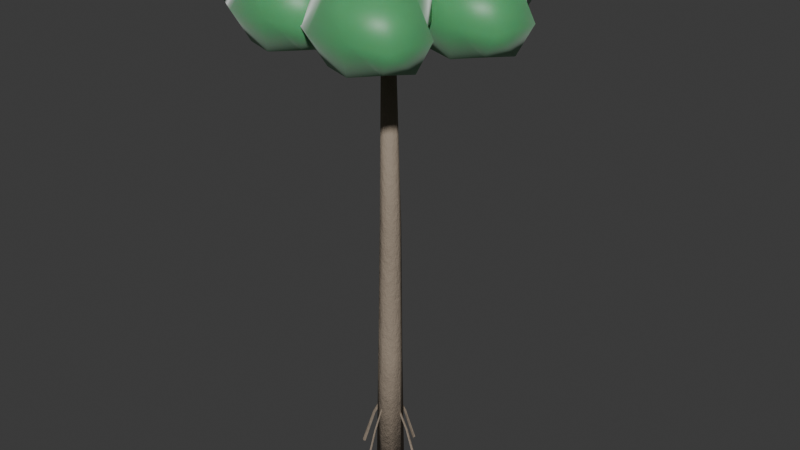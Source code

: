 # Source: canopy_rainforest_dipterocarp.blend  (saved by Blender 5.2.44; exported with 4.5.12 LTS)
import bpy
from mathutils import Matrix  # noqa: F401  (used for matrix-valued properties, if any)

bpy.ops.wm.read_factory_settings(use_empty=True)
scene = bpy.context.scene
scene.name = 'Scene'

# ---- collections
col_collection = bpy.data.collections.new('Collection'); scene.collection.children.link(col_collection)

# ---- materials (node trees are filled in below, after node groups)
mat_m_dipt_bark = bpy.data.materials.new('M_Dipt_Bark')
mat_m_dipt_foliage = bpy.data.materials.new('M_Dipt_Foliage')

# ---- material node trees
mat_m_dipt_bark.use_nodes = True; mat_m_dipt_bark.node_tree.nodes.clear()
_N = mat_m_dipt_bark.node_tree.nodes; _L = mat_m_dipt_bark.node_tree.links
n0 = _N.new('ShaderNodeBsdfPrincipled'); n0.name = 'Principled BSDF'; n0.location = (200, 0)
n0.inputs[0].default_value = (0.32, 0.26, 0.2, 1.0)
n0.inputs[2].default_value = 0.88
n0.inputs[10].default_value = 0.005
n0.inputs[13].default_value = 0.25
n1 = _N.new('ShaderNodeTexNoise'); n1.name = 'Noise Texture'; n1.location = (-400, -150)
n1.width = 160
n1.inputs[2].default_value = 18.0
n1.inputs[3].default_value = 6.0
n1.inputs[4].default_value = 0.75
n2 = _N.new('ShaderNodeBump'); n2.name = 'Bump'; n2.location = (-100, -150)
n2.inputs[0].default_value = 0.6
n2.inputs[1].default_value = 0.15
n3 = _N.new('ShaderNodeOutputMaterial'); n3.name = 'Material Output'; n3.location = (500, 0)
_L.new(n1.outputs[0], n2.inputs[3])
_L.new(n2.outputs[0], n0.inputs[5])
_L.new(n0.outputs[0], n3.inputs[0])
n3.is_active_output = True
mat_m_dipt_foliage.use_nodes = True; mat_m_dipt_foliage.node_tree.nodes.clear()
_N = mat_m_dipt_foliage.node_tree.nodes; _L = mat_m_dipt_foliage.node_tree.links
n0 = _N.new('ShaderNodeBsdfPrincipled'); n0.name = 'Principled BSDF'; n0.location = (200, 0)
n0.inputs[0].default_value = (0.08, 0.38, 0.14, 1.0)
n0.inputs[2].default_value = 0.45
n0.inputs[8].default_value = 0.38
n0.inputs[10].default_value = 0.03
n0.inputs[24].default_value = 0.4
n1 = _N.new('ShaderNodeOutputMaterial'); n1.name = 'Material Output'; n1.location = (500, 0)
_L.new(n0.outputs[0], n1.inputs[0])
n1.is_active_output = True

# ---- world
world_world = bpy.data.worlds.new('World'); scene.world = world_world
world_world.use_nodes = True; world_world.node_tree.nodes.clear()
_N = world_world.node_tree.nodes; _L = world_world.node_tree.links
n0 = _N.new('ShaderNodeOutputWorld'); n0.name = 'World Output'; n0.location = (200, 100)
n1 = _N.new('ShaderNodeBackground'); n1.name = 'Background'; n1.location = (-200, 100)
n1.inputs[0].default_value = (0.05088, 0.05088, 0.05088, 1.0)
_L.new(n1.outputs[0], n0.inputs[0])
n0.is_active_output = True
world_world.color = (0.05088, 0.05088, 0.05088)
world_world.sun_shadow_jitter_overblur = 0.0

# ---- meshes
me_flora_dipterocarp_mesh = bpy.data.meshes.new('Flora_Dipterocarp_Mesh')
me_flora_dipterocarp_mesh.from_pydata([(-0.45, 0.0, 0.0045), (-0.3182, -0.3182, 0.0007956), (-3.375e-05, -0.45, -0.003375), (0.3182, -0.3182, -0.005568), (0.45, -5.511e-17, -0.0045), (0.3182, 0.3182, -0.0007956), (3.375e-05, 0.45, 0.003375), (-0.3182, 0.3182, 0.005568), (-0.34, -0.03001, 4.001), (-0.2287, -0.2987, 4.002), (0.04001, -0.41, 4.001), (0.3087, -0.2987, 4.0), (0.42, -0.02999, 3.999), (0.3087, 0.2387, 3.998), (0.03999, 0.35, 3.999), (-0.2287, 0.2387, 4.0), (-0.3, 0.02998, 8.499), (-0.2063, -0.1963, 8.5), (0.02001, -0.29, 8.501), (0.2463, -0.1963, 8.502), (0.34, 0.03002, 8.501), (0.2463, 0.2563, 8.5), (0.01999, 0.35, 8.499), (-0.2063, 0.2563, 8.498), (-0.22, -1.077e-05, 13.5), (-0.1556, -0.1556, 13.5), (1.605e-05, -0.22, 13.5), (0.1556, -0.1556, 13.5), (0.22, 1.077e-05, 13.5), (0.1556, 0.1556, 13.5), (-1.605e-05, 0.22, 13.5), (-0.1556, 0.1556, 13.5), (0.0, 0.0, 0.0), (0.0, 0.0, 13.5), (0.03557, -0.02, 2.818), (0.0, 0.0, 2.8), (-0.03557, -0.02, 2.782), (0.766, -0.03, 1.42), (0.72, 0.0, 1.4), (0.674, -0.03, 1.38), (1.257, -0.04, 0.01946), (1.2, 0.0, 0.0), (1.143, -0.04, -0.01946), (0.02, 0.03557, 2.818), (0.0, 0.0, 2.8), (0.02, -0.03557, 2.782), (0.03, 0.766, 1.42), (4.409e-17, 0.72, 1.4), (0.03, 0.674, 1.38), (0.04, 1.257, 0.01946), (7.348e-17, 1.2, 0.0), (0.04, 1.143, -0.01946), (-0.03557, 0.02, 2.818), (0.0, 0.0, 2.8), (0.03557, 0.02, 2.782), (-0.766, 0.03, 1.42), (-0.72, 8.817e-17, 1.4), (-0.674, 0.03, 1.38), (-1.257, 0.04, 0.01946), (-1.2, 1.47e-16, 0.0), (-1.143, 0.04, -0.01946), (-0.02, -0.03557, 2.818), (0.0, 0.0, 2.8), (-0.02, 0.03557, 2.782), (-0.03, -0.766, 1.42), (-1.323e-16, -0.72, 1.4), (-0.03, -0.674, 1.38), (-0.04, -1.257, 0.01946), (-2.204e-16, -1.2, 0.0), (-0.04, -1.143, -0.01946), (0.02969, -0.1163, 13.5), (0.06878, -0.02071, 13.4), (0.01282, 0.1035, 13.44), (-0.06086, 0.08466, 13.56), (-0.05043, -0.05115, 13.6), (1.231, 0.2317, 14.3), (1.253, 0.2945, 14.23), (1.217, 0.3776, 14.26), (1.173, 0.3663, 14.34), (1.181, 0.2761, 14.37), (2.43, 0.5894, 14.9), (2.437, 0.6126, 14.87), (2.424, 0.6439, 14.88), (2.409, 0.6401, 14.92), (2.413, 0.6065, 14.93), (0.0, 0.0, 13.5), (2.422, 0.6185, 14.9), (2.422, 0.6185, 16.7), (2.422, 0.6185, 14.1), (3.759, 0.6185, 16.37), (3.351, 1.398, 16.28), (2.652, 1.92, 16.35), (1.802, 1.693, 16.3), (1.216, 1.058, 16.33), (1.216, 0.1794, 16.33), (1.802, -0.4562, 16.3), (2.652, -0.683, 16.35), (3.351, -0.1612, 16.28), (4.312, 0.6185, 15.4), (3.438, 1.471, 15.4), (2.814, 2.843, 15.4), (1.545, 2.138, 15.4), (1.082, 1.106, 15.4), (0.3499, -0.1358, 15.4), (1.545, -0.9014, 15.4), (2.679, -0.8382, 15.4), (4.035, -0.7346, 15.4), (3.759, 0.6185, 14.43), (3.351, 1.398, 14.52), (2.652, 1.92, 14.45), (1.802, 1.693, 14.5), (1.216, 1.058, 14.47), (1.216, 0.1794, 14.47), (1.802, -0.4562, 14.5), (2.652, -0.683, 14.45), (3.351, -0.1612, 14.52), (0.1198, -0.007694, 13.5), (0.04095, 0.05902, 13.4), (-0.09444, 0.04417, 13.44), (-0.09932, -0.03172, 13.56), (0.03306, -0.06377, 13.6), (0.16, 1.242, 14.3), (0.1072, 1.283, 14.23), (0.01703, 1.275, 14.26), (0.01408, 1.229, 14.34), (0.1024, 1.209, 14.37), (0.1902, 2.493, 14.9), (0.1703, 2.507, 14.87), (0.1366, 2.504, 14.88), (0.1356, 2.489, 14.92), (0.1687, 2.482, 14.93), (0.0, 0.0, 13.5), (0.1603, 2.495, 14.9), (0.1603, 2.495, 16.7), (0.1603, 2.495, 14.1), (1.497, 2.495, 16.37), (1.089, 3.275, 16.28), (0.3898, 3.796, 16.35), (-0.4602, 3.57, 16.3), (-1.046, 2.934, 16.33), (-1.046, 2.056, 16.33), (-0.4602, 1.42, 16.3), (0.3898, 1.193, 16.35), (1.089, 1.715, 16.28), (2.05, 2.495, 15.4), (1.176, 3.347, 15.4), (0.5525, 4.719, 15.4), (-0.7172, 4.015, 15.4), (-1.18, 2.983, 15.4), (-1.912, 1.741, 15.4), (-0.7172, 0.975, 15.4), (0.4172, 1.038, 15.4), (1.773, 1.142, 15.4), (1.497, 2.495, 14.43), (1.089, 3.275, 14.52), (0.3898, 3.796, 14.45), (-0.4602, 3.57, 14.5), (-1.046, 2.934, 14.47), (-1.046, 2.056, 14.47), (-0.4602, 1.42, 14.5), (0.3898, 1.193, 14.45), (1.089, 1.715, 14.52), (0.04432, 0.1115, 13.5), (-0.04347, 0.05718, 13.4), (-0.07119, -0.07617, 13.44), (-0.000525, -0.1043, 13.56), (0.07087, 0.01174, 13.6), (-1.132, 0.536, 14.3), (-1.187, 0.4984, 14.23), (-1.207, 0.41, 14.26), (-1.164, 0.3931, 14.34), (-1.118, 0.4709, 14.37), (-2.312, 0.9513, 14.9), (-2.331, 0.9366, 14.87), (-2.339, 0.9037, 14.88), (-2.325, 0.898, 14.92), (-2.308, 0.9275, 14.93), (0.0, 0.0, 13.5), (-2.323, 0.9234, 14.9), (-2.323, 0.9234, 16.7), (-2.323, 0.9234, 14.1), (-0.9868, 0.9234, 16.37), (-1.394, 1.703, 16.28), (-2.094, 2.225, 16.35), (-2.944, 1.998, 16.3), (-3.53, 1.362, 16.33), (-3.53, 0.4843, 16.33), (-2.944, -0.1513, 16.3), (-2.094, -0.3781, 16.35), (-1.394, 0.1437, 16.28), (-0.4332, 0.9234, 15.4), (-1.308, 1.776, 15.4), (-1.931, 3.148, 15.4), (-3.201, 2.443, 15.4), (-3.663, 1.411, 15.4), (-4.396, 0.1691, 15.4), (-3.201, -0.5965, 15.4), (-2.066, -0.5334, 15.4), (-0.7106, -0.4298, 15.4), (-0.9868, 0.9234, 14.43), (-1.394, 1.703, 14.52), (-2.094, 2.225, 14.45), (-2.944, 1.998, 14.5), (-3.53, 1.362, 14.47), (-3.53, 0.4843, 14.47), (-2.944, -0.1513, 14.5), (-2.094, -0.3781, 14.45), (-1.394, 0.1437, 14.52), (-0.09236, 0.07661, 13.5), (-0.06782, -0.02368, 13.4), (0.05045, -0.09125, 13.44), (0.099, -0.03272, 13.56), (0.01074, 0.07103, 13.6), (-0.8596, -0.911, 14.3), (-0.8408, -0.9749, 14.23), (-0.7629, -1.021, 14.26), (-0.7336, -0.9857, 14.34), (-0.7934, -0.9177, 14.37), (-1.619, -1.905, 14.9), (-1.611, -1.928, 14.87), (-1.582, -1.946, 14.88), (-1.573, -1.934, 14.92), (-1.595, -1.909, 14.93), (0.0, 0.0, 13.5), (-1.596, -1.924, 14.9), (-1.596, -1.924, 16.7), (-1.596, -1.924, 14.1), (-0.2597, -1.924, 16.37), (-0.6669, -1.144, 16.28), (-1.367, -0.6227, 16.35), (-2.217, -0.8495, 16.3), (-2.803, -1.485, 16.33), (-2.803, -2.363, 16.33), (-2.217, -2.999, 16.3), (-1.367, -3.226, 16.35), (-0.6669, -2.704, 16.28), (0.2939, -1.924, 15.4), (-0.5806, -1.072, 15.4), (-1.204, 0.3002, 15.4), (-2.474, -0.4043, 15.4), (-2.936, -1.436, 15.4), (-3.668, -2.678, 15.4), (-2.474, -3.444, 15.4), (-1.339, -3.381, 15.4), (0.01651, -3.277, 15.4), (-0.2597, -1.924, 14.43), (-0.6669, -1.144, 14.52), (-1.367, -0.6227, 14.45), (-2.217, -0.8495, 14.5), (-2.803, -1.485, 14.47), (-2.803, -2.363, 14.47), (-2.217, -2.999, 14.5), (-1.367, -3.226, 14.45), (-0.6669, -2.704, 14.52), (-0.1014, -0.06416, 13.5), (0.00156, -0.07182, 13.4), (0.1024, 0.01978, 13.44), (0.06171, 0.08404, 13.56), (-0.06423, 0.03216, 13.6), (0.6008, -1.099, 14.3), (0.6674, -1.101, 14.23), (0.7354, -1.041, 14.26), (0.7108, -1.002, 14.34), (0.6276, -1.038, 14.37), (1.311, -2.129, 14.9), (1.336, -2.128, 14.87), (1.361, -2.106, 14.88), (1.353, -2.093, 14.92), (1.322, -2.107, 14.93), (0.0, 0.0, 13.5), (1.337, -2.113, 14.9), (1.337, -2.113, 16.7), (1.337, -2.113, 14.1), (2.673, -2.113, 16.37), (2.266, -1.333, 16.28), (1.566, -0.8111, 16.35), (0.7163, -1.038, 16.3), (0.1303, -1.673, 16.33), (0.1303, -2.552, 16.33), (0.7163, -3.187, 16.3), (1.566, -3.414, 16.35), (2.266, -2.892, 16.28), (3.227, -2.113, 15.4), (2.352, -1.26, 15.4), (1.729, 0.1117, 15.4), (0.4593, -0.5927, 15.4), (-0.00316, -1.625, 15.4), (-0.7356, -2.867, 15.4), (0.4593, -3.632, 15.4), (1.594, -3.569, 15.4), (2.949, -3.466, 15.4), (2.673, -2.113, 14.43), (2.266, -1.333, 14.52), (1.566, -0.8111, 14.45), (0.7163, -1.038, 14.5), (0.1303, -1.673, 14.47), (0.1303, -2.552, 14.47), (0.7163, -3.187, 14.5), (1.566, -3.414, 14.45), (2.266, -2.892, 14.52)], [], [(0, 1, 9, 8), (1, 2, 10, 9), (2, 3, 11, 10), (3, 4, 12, 11), (4, 5, 13, 12), (5, 6, 14, 13), (6, 7, 15, 14), (7, 0, 8, 15), (8, 9, 17, 16), (9, 10, 18, 17), (10, 11, 19, 18), (11, 12, 20, 19), (12, 13, 21, 20), (13, 14, 22, 21), (14, 15, 23, 22), (15, 8, 16, 23), (16, 17, 25, 24), (17, 18, 26, 25), (18, 19, 27, 26), (19, 20, 28, 27), (20, 21, 29, 28), (21, 22, 30, 29), (22, 23, 31, 30), (23, 16, 24, 31), (32, 1, 0), (32, 2, 1), (32, 3, 2), (32, 4, 3), (32, 5, 4), (32, 6, 5), (32, 7, 6), (32, 0, 7), (33, 24, 25), (33, 25, 26), (33, 26, 27), (33, 27, 28), (33, 28, 29), (33, 29, 30), (33, 30, 31), (33, 31, 24), (34, 35, 38, 37), (35, 36, 39, 38), (37, 38, 41, 40), (38, 39, 42, 41), (43, 44, 47, 46), (44, 45, 48, 47), (46, 47, 50, 49), (47, 48, 51, 50), (52, 53, 56, 55), (53, 54, 57, 56), (55, 56, 59, 58), (56, 57, 60, 59), (61, 62, 65, 64), (62, 63, 66, 65), (64, 65, 68, 67), (65, 66, 69, 68), (70, 71, 76, 75), (71, 72, 77, 76), (72, 73, 78, 77), (73, 74, 79, 78), (74, 70, 75, 79), (75, 76, 81, 80), (76, 77, 82, 81), (77, 78, 83, 82), (78, 79, 84, 83), (79, 75, 80, 84), (85, 71, 70), (85, 72, 71), (85, 73, 72), (85, 74, 73), (85, 70, 74), (86, 80, 81), (86, 81, 82), (86, 82, 83), (86, 83, 84), (86, 84, 80), (87, 89, 90), (87, 90, 91), (87, 91, 92), (87, 92, 93), (87, 93, 94), (87, 94, 95), (87, 95, 96), (87, 96, 97), (87, 97, 89), (89, 98, 99, 90), (90, 99, 100, 91), (91, 100, 101, 92), (92, 101, 102, 93), (93, 102, 103, 94), (94, 103, 104, 95), (95, 104, 105, 96), (96, 105, 106, 97), (97, 106, 98, 89), (98, 107, 108, 99), (99, 108, 109, 100), (100, 109, 110, 101), (101, 110, 111, 102), (102, 111, 112, 103), (103, 112, 113, 104), (104, 113, 114, 105), (105, 114, 115, 106), (106, 115, 107, 98), (88, 108, 107), (88, 109, 108), (88, 110, 109), (88, 111, 110), (88, 112, 111), (88, 113, 112), (88, 114, 113), (88, 115, 114), (88, 107, 115), (116, 117, 122, 121), (117, 118, 123, 122), (118, 119, 124, 123), (119, 120, 125, 124), (120, 116, 121, 125), (121, 122, 127, 126), (122, 123, 128, 127), (123, 124, 129, 128), (124, 125, 130, 129), (125, 121, 126, 130), (131, 117, 116), (131, 118, 117), (131, 119, 118), (131, 120, 119), (131, 116, 120), (132, 126, 127), (132, 127, 128), (132, 128, 129), (132, 129, 130), (132, 130, 126), (133, 135, 136), (133, 136, 137), (133, 137, 138), (133, 138, 139), (133, 139, 140), (133, 140, 141), (133, 141, 142), (133, 142, 143), (133, 143, 135), (135, 144, 145, 136), (136, 145, 146, 137), (137, 146, 147, 138), (138, 147, 148, 139), (139, 148, 149, 140), (140, 149, 150, 141), (141, 150, 151, 142), (142, 151, 152, 143), (143, 152, 144, 135), (144, 153, 154, 145), (145, 154, 155, 146), (146, 155, 156, 147), (147, 156, 157, 148), (148, 157, 158, 149), (149, 158, 159, 150), (150, 159, 160, 151), (151, 160, 161, 152), (152, 161, 153, 144), (134, 154, 153), (134, 155, 154), (134, 156, 155), (134, 157, 156), (134, 158, 157), (134, 159, 158), (134, 160, 159), (134, 161, 160), (134, 153, 161), (162, 163, 168, 167), (163, 164, 169, 168), (164, 165, 170, 169), (165, 166, 171, 170), (166, 162, 167, 171), (167, 168, 173, 172), (168, 169, 174, 173), (169, 170, 175, 174), (170, 171, 176, 175), (171, 167, 172, 176), (177, 163, 162), (177, 164, 163), (177, 165, 164), (177, 166, 165), (177, 162, 166), (178, 172, 173), (178, 173, 174), (178, 174, 175), (178, 175, 176), (178, 176, 172), (179, 181, 182), (179, 182, 183), (179, 183, 184), (179, 184, 185), (179, 185, 186), (179, 186, 187), (179, 187, 188), (179, 188, 189), (179, 189, 181), (181, 190, 191, 182), (182, 191, 192, 183), (183, 192, 193, 184), (184, 193, 194, 185), (185, 194, 195, 186), (186, 195, 196, 187), (187, 196, 197, 188), (188, 197, 198, 189), (189, 198, 190, 181), (190, 199, 200, 191), (191, 200, 201, 192), (192, 201, 202, 193), (193, 202, 203, 194), (194, 203, 204, 195), (195, 204, 205, 196), (196, 205, 206, 197), (197, 206, 207, 198), (198, 207, 199, 190), (180, 200, 199), (180, 201, 200), (180, 202, 201), (180, 203, 202), (180, 204, 203), (180, 205, 204), (180, 206, 205), (180, 207, 206), (180, 199, 207), (208, 209, 214, 213), (209, 210, 215, 214), (210, 211, 216, 215), (211, 212, 217, 216), (212, 208, 213, 217), (213, 214, 219, 218), (214, 215, 220, 219), (215, 216, 221, 220), (216, 217, 222, 221), (217, 213, 218, 222), (223, 209, 208), (223, 210, 209), (223, 211, 210), (223, 212, 211), (223, 208, 212), (224, 218, 219), (224, 219, 220), (224, 220, 221), (224, 221, 222), (224, 222, 218), (225, 227, 228), (225, 228, 229), (225, 229, 230), (225, 230, 231), (225, 231, 232), (225, 232, 233), (225, 233, 234), (225, 234, 235), (225, 235, 227), (227, 236, 237, 228), (228, 237, 238, 229), (229, 238, 239, 230), (230, 239, 240, 231), (231, 240, 241, 232), (232, 241, 242, 233), (233, 242, 243, 234), (234, 243, 244, 235), (235, 244, 236, 227), (236, 245, 246, 237), (237, 246, 247, 238), (238, 247, 248, 239), (239, 248, 249, 240), (240, 249, 250, 241), (241, 250, 251, 242), (242, 251, 252, 243), (243, 252, 253, 244), (244, 253, 245, 236), (226, 246, 245), (226, 247, 246), (226, 248, 247), (226, 249, 248), (226, 250, 249), (226, 251, 250), (226, 252, 251), (226, 253, 252), (226, 245, 253), (254, 255, 260, 259), (255, 256, 261, 260), (256, 257, 262, 261), (257, 258, 263, 262), (258, 254, 259, 263), (259, 260, 265, 264), (260, 261, 266, 265), (261, 262, 267, 266), (262, 263, 268, 267), (263, 259, 264, 268), (269, 255, 254), (269, 256, 255), (269, 257, 256), (269, 258, 257), (269, 254, 258), (270, 264, 265), (270, 265, 266), (270, 266, 267), (270, 267, 268), (270, 268, 264), (271, 273, 274), (271, 274, 275), (271, 275, 276), (271, 276, 277), (271, 277, 278), (271, 278, 279), (271, 279, 280), (271, 280, 281), (271, 281, 273), (273, 282, 283, 274), (274, 283, 284, 275), (275, 284, 285, 276), (276, 285, 286, 277), (277, 286, 287, 278), (278, 287, 288, 279), (279, 288, 289, 280), (280, 289, 290, 281), (281, 290, 282, 273), (282, 291, 292, 283), (283, 292, 293, 284), (284, 293, 294, 285), (285, 294, 295, 286), (286, 295, 296, 287), (287, 296, 297, 288), (288, 297, 298, 289), (289, 298, 299, 290), (290, 299, 291, 282), (272, 292, 291), (272, 293, 292), (272, 294, 293), (272, 295, 294), (272, 296, 295), (272, 297, 296), (272, 298, 297), (272, 299, 298), (272, 291, 299)])
me_flora_dipterocarp_mesh.polygons.foreach_set('use_smooth', [True] * 336)
me_flora_dipterocarp_mesh.polygons.foreach_set('material_index', [0, 0, 0, 0, 0, 0, 0, 0, 0, 0, 0, 0, 0, 0, 0, 0, 0, 0, 0, 0, 0, 0, 0, 0, 0, 0, 0, 0, 0, 0, 0, 0, 0, 0, 0, 0, 0, 0, 0, 0, 0, 0, 0, 0, 0, 0, 0, 0, 0, 0, 0, 0, 0, 0, 0, 0, 0, 0, 0, 0, 0, 0, 0, 0, 0, 0, 0, 0, 0, 0, 0, 0, 0, 0, 0, 0, 1, 1, 1, 1, 1, 1, 1, 1, 1, 1, 1, 1, 1, 1, 1, 1, 1, 1, 1, 1, 1, 1, 1, 1, 1, 1, 1, 1, 1, 1, 1, 1, 1, 1, 1, 1, 0, 0, 0, 0, 0, 0, 0, 0, 0, 0, 0, 0, 0, 0, 0, 0, 0, 0, 0, 0, 1, 1, 1, 1, 1, 1, 1, 1, 1, 1, 1, 1, 1, 1, 1, 1, 1, 1, 1, 1, 1, 1, 1, 1, 1, 1, 1, 1, 1, 1, 1, 1, 1, 1, 1, 1, 0, 0, 0, 0, 0, 0, 0, 0, 0, 0, 0, 0, 0, 0, 0, 0, 0, 0, 0, 0, 1, 1, 1, 1, 1, 1, 1, 1, 1, 1, 1, 1, 1, 1, 1, 1, 1, 1, 1, 1, 1, 1, 1, 1, 1, 1, 1, 1, 1, 1, 1, 1, 1, 1, 1, 1, 0, 0, 0, 0, 0, 0, 0, 0, 0, 0, 0, 0, 0, 0, 0, 0, 0, 0, 0, 0, 1, 1, 1, 1, 1, 1, 1, 1, 1, 1, 1, 1, 1, 1, 1, 1, 1, 1, 1, 1, 1, 1, 1, 1, 1, 1, 1, 1, 1, 1, 1, 1, 1, 1, 1, 1, 0, 0, 0, 0, 0, 0, 0, 0, 0, 0, 0, 0, 0, 0, 0, 0, 0, 0, 0, 0, 1, 1, 1, 1, 1, 1, 1, 1, 1, 1, 1, 1, 1, 1, 1, 1, 1, 1, 1, 1, 1, 1, 1, 1, 1, 1, 1, 1, 1, 1, 1, 1, 1, 1, 1, 1])
me_flora_dipterocarp_mesh.materials.append(mat_m_dipt_bark)
me_flora_dipterocarp_mesh.materials.append(mat_m_dipt_foliage)
me_flora_dipterocarp_mesh.update()

# ---- objects
ob_flora_dipterocarp = bpy.data.objects.new('Flora_Dipterocarp', me_flora_dipterocarp_mesh)

# ---- transforms, parenting, visibility, modifiers, constraints
ob_flora_dipterocarp.location = (0.0, 0.0, 0.0)

# ---- collection membership
scene.collection.objects.link(ob_flora_dipterocarp)

# ---- scene / render settings (as saved in the file)
scene.frame_start = 1; scene.frame_end = 250; scene.frame_set(1)
scene.render.engine = 'BLENDER_EEVEE_NEXT'
scene.render.bake_bias = 0.0
scene.render.bake_samples = 0
scene.render.compositor_device = 'GPU'
scene.eevee.use_volume_custom_range = False
scene.eevee.fast_gi_thickness_near = 0.1
scene.eevee.fast_gi_thickness_far = 0.0
scene.eevee.ray_tracing_options.screen_trace_thickness = 0.1
bpy.context.view_layer.update()

# ---- added for rendering (the .blend has no active camera and no usable light): camera, sun
cam_auto = bpy.data.cameras.new('AutoCamera')
cam_auto.lens = 50.0
cam_auto.sensor_width = 36.0
cam_auto.clip_end = 1000.0
ob_auto_camera = bpy.data.objects.new('AutoCamera', cam_auto)
scene.collection.objects.link(ob_auto_camera)
ob_auto_camera.location = (19.035, -22.3486, 23.6016)
ob_auto_camera.rotation_euler = (1.09748, -7.21219e-08, 0.694738)
scene.camera = ob_auto_camera
light_auto_sun = bpy.data.lights.new('AutoSun', 'SUN')
light_auto_sun.energy = 3.0
light_auto_sun.angle = 0.0523599
ob_auto_sun = bpy.data.objects.new('AutoSun', light_auto_sun)
scene.collection.objects.link(ob_auto_sun)
ob_auto_sun.rotation_euler = (0.872665, 0.174533, 0.523599)
bpy.context.view_layer.update()
